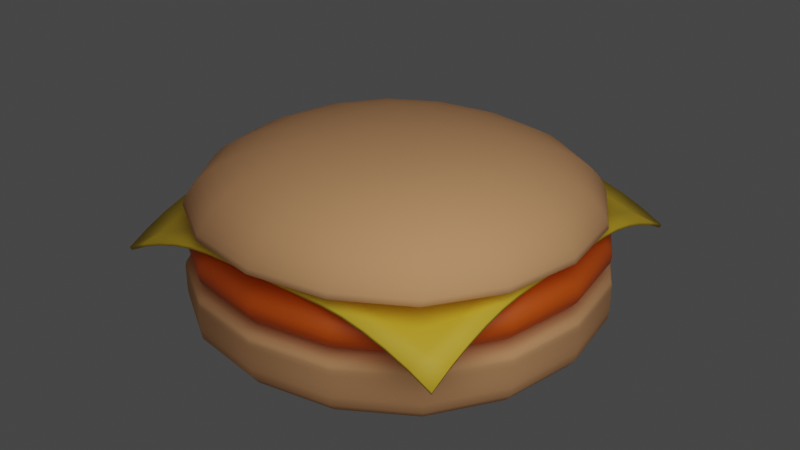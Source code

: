 # Source: hamburger.blend  (saved by Blender 3.5.10; exported with 4.5.12 LTS)
import bpy
from mathutils import Matrix  # noqa: F401  (used for matrix-valued properties, if any)

bpy.ops.wm.read_factory_settings(use_empty=True)
scene = bpy.context.scene
scene.name = 'Scene'

# ---- collections
col_collection = bpy.data.collections.new('Collection'); scene.collection.children.link(col_collection)

# ---- materials (node trees are filled in below, after node groups)
mat_meat_material = bpy.data.materials.new('Meat Material')
mat_meat_material.use_transparent_shadow = False
mat_bun_material = bpy.data.materials.new('bun material')
mat_bun_material.alpha_threshold = 0.0
mat_bun_material.use_transparent_shadow = False
mat_bun_material.roughness = 0.5
mat_bun_material.line_color = (0.0, 0.0, 0.0, 1.0)
mat_cheese_material = bpy.data.materials.new('Cheese material')
mat_cheese_material.use_transparent_shadow = False

# ---- material node trees
mat_meat_material.use_nodes = True; mat_meat_material.node_tree.nodes.clear()
_N = mat_meat_material.node_tree.nodes; _L = mat_meat_material.node_tree.links
n0 = _N.new('ShaderNodeBsdfPrincipled'); n0.name = 'Principled BSDF'; n0.location = (10, 300)
n0.distribution = 'GGX'
n0.subsurface_method = 'RANDOM_WALK_SKIN'
n0.inputs[0].default_value = (0.8, 0.1104, 0.002662, 1.0)
n0.inputs[3].default_value = 1.45
n0.inputs[27].default_value = (0.0, 0.0, 0.0, 1.0)
n0.inputs[28].default_value = 1.0
n1 = _N.new('ShaderNodeOutputMaterial'); n1.name = 'Material Output'; n1.location = (300, 300)
_L.new(n0.outputs[0], n1.inputs[0])
n1.is_active_output = True
mat_bun_material.use_nodes = True; mat_bun_material.node_tree.nodes.clear()
_N = mat_bun_material.node_tree.nodes; _L = mat_bun_material.node_tree.links
n0 = _N.new('ShaderNodeOutputMaterial'); n0.name = 'Material Output'; n0.location = (300, 300)
n1 = _N.new('ShaderNodeBsdfPrincipled'); n1.name = 'Principled BSDF'; n1.location = (10, 300)
n1.distribution = 'GGX'
n1.subsurface_method = 'RANDOM_WALK_SKIN'
n1.inputs[0].default_value = (0.8, 0.4025, 0.1815, 1.0)
n1.inputs[2].default_value = 1.0
n1.inputs[3].default_value = 1.45
n1.inputs[27].default_value = (0.0, 0.0, 0.0, 1.0)
n1.inputs[28].default_value = 1.0
_L.new(n1.outputs[0], n0.inputs[0])
n0.is_active_output = True
mat_cheese_material.use_nodes = True; mat_cheese_material.node_tree.nodes.clear()
_N = mat_cheese_material.node_tree.nodes; _L = mat_cheese_material.node_tree.links
n0 = _N.new('ShaderNodeBsdfPrincipled'); n0.name = 'Principled BSDF'; n0.location = (10, 300)
n0.distribution = 'GGX'
n0.subsurface_method = 'RANDOM_WALK_SKIN'
n0.inputs[0].default_value = (0.8, 0.5291, 0.02824, 1.0)
n0.inputs[3].default_value = 1.45
n0.inputs[27].default_value = (0.0, 0.0, 0.0, 1.0)
n0.inputs[28].default_value = 1.0
n1 = _N.new('ShaderNodeOutputMaterial'); n1.name = 'Material Output'; n1.location = (300, 300)
_L.new(n0.outputs[0], n1.inputs[0])
n1.is_active_output = True

# ---- world
world_world = bpy.data.worlds.new('World'); scene.world = world_world
world_world.use_nodes = True; world_world.node_tree.nodes.clear()
_N = world_world.node_tree.nodes; _L = world_world.node_tree.links
n0 = _N.new('ShaderNodeOutputWorld'); n0.name = 'World Output'; n0.location = (300, 300)
n1 = _N.new('ShaderNodeBackground'); n1.name = 'Background'; n1.location = (10, 300)
n1.inputs[0].default_value = (0.05088, 0.05088, 0.05088, 1.0)
_L.new(n1.outputs[0], n0.inputs[0])
n0.is_active_output = True
world_world.color = (0.05088, 0.05088, 0.05088)
world_world.use_sun_shadow = False
world_world.sun_shadow_jitter_overblur = 0.0

# ---- lights
light_point = bpy.data.lights.new('Point', 'POINT')
light_point.transmission_factor = 0.0
light_point.energy = 5000.0
light_point.shadow_soft_size = 10.0
light_point.shadow_maximum_resolution = 0.006
light_point.use_absolute_resolution = True

# ---- meshes
me_cube = bpy.data.meshes.new('Cube')
me_cube.from_pydata([(-3.776, -3.776, 1.898), (-3.708, -3.708, 3.032), (-3.776, 3.776, 1.898), (-3.708, 3.708, 3.108), (3.776, -3.776, 1.898), (3.708, -3.708, 3.032), (3.776, 3.776, 1.898), (3.708, 3.708, 3.108), (-4.976, -4.976, 2.788), (4.976, 4.976, 2.864), (-4.976, 4.976, 2.864), (4.976, -4.976, 2.788), (4.976, 4.976, 2.072), (-4.976, -4.976, 2.072), (-4.976, 4.976, 2.072), (4.976, -4.976, 2.072)], [], [(0, 4, 6, 2), (14, 2, 6, 12), (12, 6, 4, 15), (5, 1, 3, 7), (13, 0, 2, 14), (15, 4, 0, 13), (5, 11, 8, 1), (1, 8, 10, 3), (7, 9, 11, 5), (3, 10, 9, 7), (11, 15, 13, 8), (8, 13, 14, 10), (9, 12, 15, 11), (10, 14, 12, 9)])
me_cube.polygons.foreach_set('use_smooth', [True] * 14)
_uv = me_cube.uv_layers.new(name='UVMap')
_uv.uv.foreach_set('vector', [0.625, 0.5, 0.875, 0.5, 0.875, 0.75, 0.625, 0.75, 0.4561, 0.75, 0.625, 0.75, 0.625, 1.0, 0.4561, 1.0, 0.4561, 0.0, 0.625, 0.0, 0.625, 0.25, 0.4561, 0.25, 0.125, 0.5, 0.375, 0.5, 0.375, 0.75, 0.125, 0.75, 0.4561, 0.5, 0.625, 0.5, 0.625, 0.75, 0.4561, 0.75, 0.4561, 0.25, 0.625, 0.25, 0.625, 0.5, 0.4561, 0.5, 0.375, 0.25, 0.3996, 0.25, 0.3996, 0.5, 0.375, 0.5, 0.375, 0.5, 0.3996, 0.5, 0.3996, 0.75, 0.375, 0.75, 0.375, 0.0, 0.3996, 0.0, 0.3996, 0.25, 0.375, 0.25, 0.375, 0.75, 0.3996, 0.75, 0.3996, 1.0, 0.375, 1.0, 0.3996, 0.25, 0.4561, 0.25, 0.4561, 0.5, 0.3996, 0.5, 0.3996, 0.5, 0.4561, 0.5, 0.4561, 0.75, 0.3996, 0.75, 0.3996, 0.0, 0.4561, 0.0, 0.4561, 0.25, 0.3996, 0.25, 0.3996, 0.75, 0.4561, 0.75, 0.4561, 1.0, 0.3996, 1.0])
me_cube.materials.append(mat_meat_material)
me_cube.materials.append(None)
me_cube.materials.append(None)
me_cube.use_mirror_vertex_groups = False
me_cube.update()
me_cube_001 = bpy.data.meshes.new('Cube.001')
me_cube_001.from_pydata([(-4.976, -4.976, 2.596), (-4.976, -4.976, 4.429), (-4.976, 4.976, 2.596), (-4.976, 4.976, 4.429), (4.976, -4.976, 2.596), (4.976, -4.976, 4.429), (4.976, 4.976, 2.596), (4.976, 4.976, 4.429), (-4.976, -4.976, 4.204), (4.976, 4.976, 4.204), (-4.976, 4.976, 4.204), (4.976, -4.976, 4.204), (4.976, 4.976, 3.618), (-4.976, -4.976, 3.618), (-4.976, 4.976, 3.618), (4.976, -4.976, 3.618)], [], [(0, 4, 6, 2), (14, 2, 6, 12), (12, 6, 4, 15), (5, 1, 3, 7), (13, 0, 2, 14), (15, 4, 0, 13), (5, 11, 8, 1), (1, 8, 10, 3), (7, 9, 11, 5), (3, 10, 9, 7), (11, 15, 13, 8), (8, 13, 14, 10), (9, 12, 15, 11), (10, 14, 12, 9)])
me_cube_001.polygons.foreach_set('use_smooth', [True] * 14)
_uv = me_cube_001.uv_layers.new(name='UVMap')
_uv.uv.foreach_set('vector', [0.625, 0.5, 0.875, 0.5, 0.875, 0.75, 0.625, 0.75, 0.4561, 0.75, 0.625, 0.75, 0.625, 1.0, 0.4561, 1.0, 0.4561, 0.0, 0.625, 0.0, 0.625, 0.25, 0.4561, 0.25, 0.125, 0.5, 0.375, 0.5, 0.375, 0.75, 0.125, 0.75, 0.4561, 0.5, 0.625, 0.5, 0.625, 0.75, 0.4561, 0.75, 0.4561, 0.25, 0.625, 0.25, 0.625, 0.5, 0.4561, 0.5, 0.375, 0.25, 0.3996, 0.25, 0.3996, 0.5, 0.375, 0.5, 0.375, 0.5, 0.3996, 0.5, 0.3996, 0.75, 0.375, 0.75, 0.375, 0.0, 0.3996, 0.0, 0.3996, 0.25, 0.375, 0.25, 0.375, 0.75, 0.3996, 0.75, 0.3996, 1.0, 0.375, 1.0, 0.3996, 0.25, 0.4561, 0.25, 0.4561, 0.5, 0.3996, 0.5, 0.3996, 0.5, 0.4561, 0.5, 0.4561, 0.75, 0.3996, 0.75, 0.3996, 0.0, 0.4561, 0.0, 0.4561, 0.25, 0.3996, 0.25, 0.3996, 0.75, 0.4561, 0.75, 0.4561, 1.0, 0.3996, 1.0])
me_cube_001.materials.append(mat_bun_material)
me_cube_001.use_mirror_vertex_groups = False
me_cube_001.update()
me_plane = bpy.data.meshes.new('Plane')
me_plane.from_pydata([(-4.12, -4.12, -0.8065), (4.12, -4.12, -0.8065), (-4.12, 4.12, -0.8065), (4.12, 4.12, -0.8065), (-4.12, 3.605, -0.5415), (-4.12, 3.09, -0.3291), (-4.12, 2.575, -0.1693), (-4.12, 2.06, -0.06203), (-4.12, 1.545, -0.007362), (-4.12, 1.03, 0.0002933), (-4.12, 0.515, 0.0002933), (-4.12, 5.96e-08, 0.0002933), (-4.12, -0.515, 0.0002933), (-4.12, -1.03, 0.0002933), (-4.12, -1.545, -0.007362), (-4.12, -2.06, -0.06203), (-4.12, -2.575, -0.1693), (-4.12, -3.09, -0.3291), (-4.12, -3.605, -0.5415), (-3.605, -4.12, -0.5415), (-3.09, -4.12, -0.3291), (-2.575, -4.12, -0.1693), (-2.06, -4.12, -0.06203), (-1.545, -4.12, -0.007362), (-1.03, -4.12, 0.0002933), (-0.515, -4.12, 0.0002933), (-5.96e-08, -4.12, 0.0002933), (0.515, -4.12, 0.0002933), (1.03, -4.12, 0.0002933), (1.545, -4.12, -0.007362), (2.06, -4.12, -0.06203), (2.575, -4.12, -0.1693), (3.09, -4.12, -0.3291), (3.605, -4.12, -0.5415), (4.12, -3.605, -0.5415), (4.12, -3.09, -0.3291), (4.12, -2.575, -0.1693), (4.12, -2.06, -0.06203), (4.12, -1.545, -0.007362), (4.12, -1.03, 0.0002933), (4.12, -0.515, 0.0002933), (4.12, -5.96e-08, 0.0002933), (4.12, 0.515, 0.0002933), (4.12, 1.03, 0.0002933), (4.12, 1.545, -0.007362), (4.12, 2.06, -0.06203), (4.12, 2.575, -0.1693), (4.12, 3.09, -0.3291), (4.12, 3.605, -0.5415), (3.605, 4.12, -0.5415), (3.09, 4.12, -0.3291), (2.575, 4.12, -0.1693), (2.06, 4.12, -0.06203), (1.545, 4.12, -0.007362), (1.03, 4.12, 0.0002933), (0.515, 4.12, 0.0002933), (5.96e-08, 4.12, 0.0002933), (-0.515, 4.12, 0.0002933), (-1.03, 4.12, 0.0002933), (-1.545, 4.12, -0.007362), (-2.06, 4.12, -0.06203), (-2.575, 4.12, -0.1693), (-3.09, 4.12, -0.3291), (-3.605, 4.12, -0.5415), (-3.605, -3.605, -0.4473), (-3.605, -3.09, -0.2867), (-3.605, -2.575, -0.1484), (-3.605, -2.06, -0.05256), (-3.605, -1.545, -0.004906), (-3.605, -1.03, 0.000197), (-3.605, -0.515, 0.000197), (-3.605, -5.96e-08, 0.000197), (-3.605, 0.515, 0.000197), (-3.605, 1.03, 0.000197), (-3.605, 1.545, -0.004906), (-3.605, 2.06, -0.05256), (-3.605, 2.575, -0.1484), (-3.605, 3.09, -0.2867), (-3.605, 3.605, -0.4473), (-3.09, -3.605, -0.2867), (-3.09, -3.09, -0.1931), (-3.09, -2.575, -0.09823), (-3.09, -2.06, -0.02984), (-3.09, -1.545, -0.0005072), (-3.09, -1.03, 0.0001198), (-3.09, -0.515, 0.0001198), (-3.09, -5.96e-08, 0.0001198), (-3.09, 0.515, 0.0001198), (-3.09, 1.03, 0.0001198), (-3.09, 1.545, -0.0005072), (-3.09, 2.06, -0.02984), (-3.09, 2.575, -0.09823), (-3.09, 3.09, -0.1931), (-3.09, 3.605, -0.2867), (-2.575, -3.605, -0.1484), (-2.575, -3.09, -0.09823), (-2.575, -2.575, -0.04416), (-2.575, -2.06, -0.007594), (-2.575, -1.545, 6.165e-05), (-2.575, -1.03, 6.165e-05), (-2.575, -0.515, 6.165e-05), (-2.575, -5.96e-08, 6.165e-05), (-2.575, 0.515, 6.165e-05), (-2.575, 1.03, 6.165e-05), (-2.575, 1.545, 6.165e-05), (-2.575, 2.06, -0.007594), (-2.575, 2.575, -0.04416), (-2.575, 3.09, -0.09823), (-2.575, 3.605, -0.1484), (-2.06, -3.605, -0.05256), (-2.06, -3.09, -0.02984), (-2.06, -2.575, -0.007594), (-2.06, -2.06, 2.26e-05), (-2.06, -1.545, 2.266e-05), (-2.06, -1.03, 2.266e-05), (-2.06, -0.515, 2.266e-05), (-2.06, -5.96e-08, 2.266e-05), (-2.06, 0.515, 2.266e-05), (-2.06, 1.03, 2.266e-05), (-2.06, 1.545, 2.266e-05), (-2.06, 2.06, 2.26e-05), (-2.06, 2.575, -0.007594), (-2.06, 3.09, -0.02984), (-2.06, 3.605, -0.05256), (-1.545, -3.605, -0.004906), (-1.545, -3.09, -0.0005072), (-1.545, -2.575, 6.165e-05), (-1.545, -2.06, 2.266e-05), (-1.545, -1.545, 2.783e-06), (-1.545, -1.03, 2.783e-06), (-1.545, -0.515, 2.783e-06), (-1.545, -5.96e-08, 2.783e-06), (-1.545, 0.515, 2.783e-06), (-1.545, 1.03, 2.783e-06), (-1.545, 1.545, 2.783e-06), (-1.545, 2.06, 2.266e-05), (-1.545, 2.575, 6.165e-05), (-1.545, 3.09, -0.0005072), (-1.545, 3.605, -0.004906), (-1.03, -3.605, 0.000197), (-1.03, -3.09, 0.0001198), (-1.03, -2.575, 6.165e-05), (-1.03, -2.06, 2.266e-05), (-1.03, -1.545, 2.783e-06), (-1.03, -1.03, 0.0), (-1.03, -0.515, 0.0), (-1.03, -5.96e-08, 0.0), (-1.03, 0.515, 0.0), (-1.03, 1.03, 0.0), (-1.03, 1.545, 2.783e-06), (-1.03, 2.06, 2.266e-05), (-1.03, 2.575, 6.165e-05), (-1.03, 3.09, 0.0001198), (-1.03, 3.605, 0.000197), (-0.515, -3.605, 0.000197), (-0.515, -3.09, 0.0001198), (-0.515, -2.575, 6.165e-05), (-0.515, -2.06, 2.266e-05), (-0.515, -1.545, 2.783e-06), (-0.515, -1.03, 0.0), (-0.515, -0.515, 0.0), (-0.515, -5.96e-08, 0.0), (-0.515, 0.515, 0.0), (-0.515, 1.03, 0.0), (-0.515, 1.545, 2.783e-06), (-0.515, 2.06, 2.266e-05), (-0.515, 2.575, 6.165e-05), (-0.515, 3.09, 0.0001198), (-0.515, 3.605, 0.000197), (-5.215e-08, -3.605, 0.000197), (-4.47e-08, -3.09, 0.0001198), (-3.725e-08, -2.575, 6.165e-05), (-2.98e-08, -2.06, 2.266e-05), (-2.235e-08, -1.545, 2.783e-06), (-1.49e-08, -1.03, 0.0), (-7.451e-09, -0.515, 0.0), (0.0, -5.96e-08, 0.0), (7.451e-09, 0.515, 0.0), (1.49e-08, 1.03, 0.0), (2.235e-08, 1.545, 2.783e-06), (2.98e-08, 2.06, 2.266e-05), (3.725e-08, 2.575, 6.165e-05), (4.47e-08, 3.09, 0.0001198), (5.215e-08, 3.605, 0.000197), (0.515, -3.605, 0.000197), (0.515, -3.09, 0.0001198), (0.515, -2.575, 6.165e-05), (0.515, -2.06, 2.266e-05), (0.515, -1.545, 2.783e-06), (0.515, -1.03, 0.0), (0.515, -0.515, 0.0), (0.515, -5.96e-08, 0.0), (0.515, 0.515, 0.0), (0.515, 1.03, 0.0), (0.515, 1.545, 2.783e-06), (0.515, 2.06, 2.266e-05), (0.515, 2.575, 6.165e-05), (0.515, 3.09, 0.0001198), (0.515, 3.605, 0.000197), (1.03, -3.605, 0.000197), (1.03, -3.09, 0.0001198), (1.03, -2.575, 6.165e-05), (1.03, -2.06, 2.266e-05), (1.03, -1.545, 2.783e-06), (1.03, -1.03, 0.0), (1.03, -0.515, 0.0), (1.03, -5.96e-08, 0.0), (1.03, 0.515, 0.0), (1.03, 1.03, 0.0), (1.03, 1.545, 2.783e-06), (1.03, 2.06, 2.266e-05), (1.03, 2.575, 6.165e-05), (1.03, 3.09, 0.0001198), (1.03, 3.605, 0.000197), (1.545, -3.605, -0.004906), (1.545, -3.09, -0.0005072), (1.545, -2.575, 6.165e-05), (1.545, -2.06, 2.266e-05), (1.545, -1.545, 2.783e-06), (1.545, -1.03, 2.783e-06), (1.545, -0.515, 2.783e-06), (1.545, -5.96e-08, 2.783e-06), (1.545, 0.515, 2.783e-06), (1.545, 1.03, 2.783e-06), (1.545, 1.545, 2.783e-06), (1.545, 2.06, 2.266e-05), (1.545, 2.575, 6.165e-05), (1.545, 3.09, -0.0005072), (1.545, 3.605, -0.004906), (2.06, -3.605, -0.05256), (2.06, -3.09, -0.02984), (2.06, -2.575, -0.007594), (2.06, -2.06, 2.26e-05), (2.06, -1.545, 2.266e-05), (2.06, -1.03, 2.266e-05), (2.06, -0.515, 2.266e-05), (2.06, -5.96e-08, 2.266e-05), (2.06, 0.515, 2.266e-05), (2.06, 1.03, 2.266e-05), (2.06, 1.545, 2.266e-05), (2.06, 2.06, 2.26e-05), (2.06, 2.575, -0.007594), (2.06, 3.09, -0.02984), (2.06, 3.605, -0.05256), (2.575, -3.605, -0.1484), (2.575, -3.09, -0.09823), (2.575, -2.575, -0.04416), (2.575, -2.06, -0.007594), (2.575, -1.545, 6.165e-05), (2.575, -1.03, 6.165e-05), (2.575, -0.515, 6.165e-05), (2.575, -5.96e-08, 6.165e-05), (2.575, 0.515, 6.165e-05), (2.575, 1.03, 6.165e-05), (2.575, 1.545, 6.165e-05), (2.575, 2.06, -0.007594), (2.575, 2.575, -0.04416), (2.575, 3.09, -0.09823), (2.575, 3.605, -0.1484), (3.09, -3.605, -0.2867), (3.09, -3.09, -0.1931), (3.09, -2.575, -0.09823), (3.09, -2.06, -0.02984), (3.09, -1.545, -0.0005072), (3.09, -1.03, 0.0001198), (3.09, -0.515, 0.0001198), (3.09, -5.96e-08, 0.0001198), (3.09, 0.515, 0.0001198), (3.09, 1.03, 0.0001198), (3.09, 1.545, -0.0005072), (3.09, 2.06, -0.02984), (3.09, 2.575, -0.09823), (3.09, 3.09, -0.1931), (3.09, 3.605, -0.2867), (3.605, -3.605, -0.4473), (3.605, -3.09, -0.2867), (3.605, -2.575, -0.1484), (3.605, -2.06, -0.05256), (3.605, -1.545, -0.004906), (3.605, -1.03, 0.000197), (3.605, -0.515, 0.000197), (3.605, -5.96e-08, 0.000197), (3.605, 0.515, 0.000197), (3.605, 1.03, 0.000197), (3.605, 1.545, -0.004906), (3.605, 2.06, -0.05256), (3.605, 2.575, -0.1484), (3.605, 3.09, -0.2867), (3.605, 3.605, -0.4473)], [], [(288, 48, 3, 49), (4, 78, 63, 2), (78, 93, 62, 63), (93, 108, 61, 62), (108, 123, 60, 61), (123, 138, 59, 60), (138, 153, 58, 59), (153, 168, 57, 58), (168, 183, 56, 57), (183, 198, 55, 56), (198, 213, 54, 55), (213, 228, 53, 54), (228, 243, 52, 53), (243, 258, 51, 52), (258, 273, 50, 51), (273, 288, 49, 50), (0, 19, 64, 18), (18, 64, 65, 17), (17, 65, 66, 16), (16, 66, 67, 15), (15, 67, 68, 14), (14, 68, 69, 13), (13, 69, 70, 12), (12, 70, 71, 11), (11, 71, 72, 10), (10, 72, 73, 9), (9, 73, 74, 8), (8, 74, 75, 7), (7, 75, 76, 6), (6, 76, 77, 5), (5, 77, 78, 4), (19, 20, 79, 64), (64, 79, 80, 65), (65, 80, 81, 66), (66, 81, 82, 67), (67, 82, 83, 68), (68, 83, 84, 69), (69, 84, 85, 70), (70, 85, 86, 71), (71, 86, 87, 72), (72, 87, 88, 73), (73, 88, 89, 74), (74, 89, 90, 75), (75, 90, 91, 76), (76, 91, 92, 77), (77, 92, 93, 78), (20, 21, 94, 79), (79, 94, 95, 80), (80, 95, 96, 81), (81, 96, 97, 82), (82, 97, 98, 83), (83, 98, 99, 84), (84, 99, 100, 85), (85, 100, 101, 86), (86, 101, 102, 87), (87, 102, 103, 88), (88, 103, 104, 89), (89, 104, 105, 90), (90, 105, 106, 91), (91, 106, 107, 92), (92, 107, 108, 93), (21, 22, 109, 94), (94, 109, 110, 95), (95, 110, 111, 96), (96, 111, 112, 97), (97, 112, 113, 98), (98, 113, 114, 99), (99, 114, 115, 100), (100, 115, 116, 101), (101, 116, 117, 102), (102, 117, 118, 103), (103, 118, 119, 104), (104, 119, 120, 105), (105, 120, 121, 106), (106, 121, 122, 107), (107, 122, 123, 108), (22, 23, 124, 109), (109, 124, 125, 110), (110, 125, 126, 111), (111, 126, 127, 112), (112, 127, 128, 113), (113, 128, 129, 114), (114, 129, 130, 115), (115, 130, 131, 116), (116, 131, 132, 117), (117, 132, 133, 118), (118, 133, 134, 119), (119, 134, 135, 120), (120, 135, 136, 121), (121, 136, 137, 122), (122, 137, 138, 123), (23, 24, 139, 124), (124, 139, 140, 125), (125, 140, 141, 126), (126, 141, 142, 127), (127, 142, 143, 128), (128, 143, 144, 129), (129, 144, 145, 130), (130, 145, 146, 131), (131, 146, 147, 132), (132, 147, 148, 133), (133, 148, 149, 134), (134, 149, 150, 135), (135, 150, 151, 136), (136, 151, 152, 137), (137, 152, 153, 138), (24, 25, 154, 139), (139, 154, 155, 140), (140, 155, 156, 141), (141, 156, 157, 142), (142, 157, 158, 143), (143, 158, 159, 144), (144, 159, 160, 145), (145, 160, 161, 146), (146, 161, 162, 147), (147, 162, 163, 148), (148, 163, 164, 149), (149, 164, 165, 150), (150, 165, 166, 151), (151, 166, 167, 152), (152, 167, 168, 153), (25, 26, 169, 154), (154, 169, 170, 155), (155, 170, 171, 156), (156, 171, 172, 157), (157, 172, 173, 158), (158, 173, 174, 159), (159, 174, 175, 160), (160, 175, 176, 161), (161, 176, 177, 162), (162, 177, 178, 163), (163, 178, 179, 164), (164, 179, 180, 165), (165, 180, 181, 166), (166, 181, 182, 167), (167, 182, 183, 168), (26, 27, 184, 169), (169, 184, 185, 170), (170, 185, 186, 171), (171, 186, 187, 172), (172, 187, 188, 173), (173, 188, 189, 174), (174, 189, 190, 175), (175, 190, 191, 176), (176, 191, 192, 177), (177, 192, 193, 178), (178, 193, 194, 179), (179, 194, 195, 180), (180, 195, 196, 181), (181, 196, 197, 182), (182, 197, 198, 183), (27, 28, 199, 184), (184, 199, 200, 185), (185, 200, 201, 186), (186, 201, 202, 187), (187, 202, 203, 188), (188, 203, 204, 189), (189, 204, 205, 190), (190, 205, 206, 191), (191, 206, 207, 192), (192, 207, 208, 193), (193, 208, 209, 194), (194, 209, 210, 195), (195, 210, 211, 196), (196, 211, 212, 197), (197, 212, 213, 198), (28, 29, 214, 199), (199, 214, 215, 200), (200, 215, 216, 201), (201, 216, 217, 202), (202, 217, 218, 203), (203, 218, 219, 204), (204, 219, 220, 205), (205, 220, 221, 206), (206, 221, 222, 207), (207, 222, 223, 208), (208, 223, 224, 209), (209, 224, 225, 210), (210, 225, 226, 211), (211, 226, 227, 212), (212, 227, 228, 213), (29, 30, 229, 214), (214, 229, 230, 215), (215, 230, 231, 216), (216, 231, 232, 217), (217, 232, 233, 218), (218, 233, 234, 219), (219, 234, 235, 220), (220, 235, 236, 221), (221, 236, 237, 222), (222, 237, 238, 223), (223, 238, 239, 224), (224, 239, 240, 225), (225, 240, 241, 226), (226, 241, 242, 227), (227, 242, 243, 228), (30, 31, 244, 229), (229, 244, 245, 230), (230, 245, 246, 231), (231, 246, 247, 232), (232, 247, 248, 233), (233, 248, 249, 234), (234, 249, 250, 235), (235, 250, 251, 236), (236, 251, 252, 237), (237, 252, 253, 238), (238, 253, 254, 239), (239, 254, 255, 240), (240, 255, 256, 241), (241, 256, 257, 242), (242, 257, 258, 243), (31, 32, 259, 244), (244, 259, 260, 245), (245, 260, 261, 246), (246, 261, 262, 247), (247, 262, 263, 248), (248, 263, 264, 249), (249, 264, 265, 250), (250, 265, 266, 251), (251, 266, 267, 252), (252, 267, 268, 253), (253, 268, 269, 254), (254, 269, 270, 255), (255, 270, 271, 256), (256, 271, 272, 257), (257, 272, 273, 258), (32, 33, 274, 259), (259, 274, 275, 260), (260, 275, 276, 261), (261, 276, 277, 262), (262, 277, 278, 263), (263, 278, 279, 264), (264, 279, 280, 265), (265, 280, 281, 266), (266, 281, 282, 267), (267, 282, 283, 268), (268, 283, 284, 269), (269, 284, 285, 270), (270, 285, 286, 271), (271, 286, 287, 272), (272, 287, 288, 273), (33, 1, 34, 274), (274, 34, 35, 275), (275, 35, 36, 276), (276, 36, 37, 277), (277, 37, 38, 278), (278, 38, 39, 279), (279, 39, 40, 280), (280, 40, 41, 281), (281, 41, 42, 282), (282, 42, 43, 283), (283, 43, 44, 284), (284, 44, 45, 285), (285, 45, 46, 286), (286, 46, 47, 287), (287, 47, 48, 288)])
me_plane.polygons.foreach_set('use_smooth', [True] * 256)
_uv = me_plane.uv_layers.new(name='UVMap')
_uv.uv.foreach_set('vector', [0.9375, 0.9375, 1.0, 0.9375, 1.0, 1.0, 0.9375, 1.0, 0.0, 0.9375, 0.0625, 0.9375, 0.0625, 1.0, 0.0, 1.0, 0.0625, 0.9375, 0.125, 0.9375, 0.125, 1.0, 0.0625, 1.0, 0.125, 0.9375, 0.1875, 0.9375, 0.1875, 1.0, 0.125, 1.0, 0.1875, 0.9375, 0.25, 0.9375, 0.25, 1.0, 0.1875, 1.0, 0.25, 0.9375, 0.3125, 0.9375, 0.3125, 1.0, 0.25, 1.0, 0.3125, 0.9375, 0.375, 0.9375, 0.375, 1.0, 0.3125, 1.0, 0.375, 0.9375, 0.4375, 0.9375, 0.4375, 1.0, 0.375, 1.0, 0.4375, 0.9375, 0.5, 0.9375, 0.5, 1.0, 0.4375, 1.0, 0.5, 0.9375, 0.5625, 0.9375, 0.5625, 1.0, 0.5, 1.0, 0.5625, 0.9375, 0.625, 0.9375, 0.625, 1.0, 0.5625, 1.0, 0.625, 0.9375, 0.6875, 0.9375, 0.6875, 1.0, 0.625, 1.0, 0.6875, 0.9375, 0.75, 0.9375, 0.75, 1.0, 0.6875, 1.0, 0.75, 0.9375, 0.8125, 0.9375, 0.8125, 1.0, 0.75, 1.0, 0.8125, 0.9375, 0.875, 0.9375, 0.875, 1.0, 0.8125, 1.0, 0.875, 0.9375, 0.9375, 0.9375, 0.9375, 1.0, 0.875, 1.0, 0.0, 0.0, 0.0625, 0.0, 0.0625, 0.0625, 0.0, 0.0625, 0.0, 0.0625, 0.0625, 0.0625, 0.0625, 0.125, 0.0, 0.125, 0.0, 0.125, 0.0625, 0.125, 0.0625, 0.1875, 0.0, 0.1875, 0.0, 0.1875, 0.0625, 0.1875, 0.0625, 0.25, 0.0, 0.25, 0.0, 0.25, 0.0625, 0.25, 0.0625, 0.3125, 0.0, 0.3125, 0.0, 0.3125, 0.0625, 0.3125, 0.0625, 0.375, 0.0, 0.375, 0.0, 0.375, 0.0625, 0.375, 0.0625, 0.4375, 0.0, 0.4375, 0.0, 0.4375, 0.0625, 0.4375, 0.0625, 0.5, 0.0, 0.5, 0.0, 0.5, 0.0625, 0.5, 0.0625, 0.5625, 0.0, 0.5625, 0.0, 0.5625, 0.0625, 0.5625, 0.0625, 0.625, 0.0, 0.625, 0.0, 0.625, 0.0625, 0.625, 0.0625, 0.6875, 0.0, 0.6875, 0.0, 0.6875, 0.0625, 0.6875, 0.0625, 0.75, 0.0, 0.75, 0.0, 0.75, 0.0625, 0.75, 0.0625, 0.8125, 0.0, 0.8125, 0.0, 0.8125, 0.0625, 0.8125, 0.0625, 0.875, 0.0, 0.875, 0.0, 0.875, 0.0625, 0.875, 0.0625, 0.9375, 0.0, 0.9375, 0.0625, 0.0, 0.125, 0.0, 0.125, 0.0625, 0.0625, 0.0625, 0.0625, 0.0625, 0.125, 0.0625, 0.125, 0.125, 0.0625, 0.125, 0.0625, 0.125, 0.125, 0.125, 0.125, 0.1875, 0.0625, 0.1875, 0.0625, 0.1875, 0.125, 0.1875, 0.125, 0.25, 0.0625, 0.25, 0.0625, 0.25, 0.125, 0.25, 0.125, 0.3125, 0.0625, 0.3125, 0.0625, 0.3125, 0.125, 0.3125, 0.125, 0.375, 0.0625, 0.375, 0.0625, 0.375, 0.125, 0.375, 0.125, 0.4375, 0.0625, 0.4375, 0.0625, 0.4375, 0.125, 0.4375, 0.125, 0.5, 0.0625, 0.5, 0.0625, 0.5, 0.125, 0.5, 0.125, 0.5625, 0.0625, 0.5625, 0.0625, 0.5625, 0.125, 0.5625, 0.125, 0.625, 0.0625, 0.625, 0.0625, 0.625, 0.125, 0.625, 0.125, 0.6875, 0.0625, 0.6875, 0.0625, 0.6875, 0.125, 0.6875, 0.125, 0.75, 0.0625, 0.75, 0.0625, 0.75, 0.125, 0.75, 0.125, 0.8125, 0.0625, 0.8125, 0.0625, 0.8125, 0.125, 0.8125, 0.125, 0.875, 0.0625, 0.875, 0.0625, 0.875, 0.125, 0.875, 0.125, 0.9375, 0.0625, 0.9375, 0.125, 0.0, 0.1875, 0.0, 0.1875, 0.0625, 0.125, 0.0625, 0.125, 0.0625, 0.1875, 0.0625, 0.1875, 0.125, 0.125, 0.125, 0.125, 0.125, 0.1875, 0.125, 0.1875, 0.1875, 0.125, 0.1875, 0.125, 0.1875, 0.1875, 0.1875, 0.1875, 0.25, 0.125, 0.25, 0.125, 0.25, 0.1875, 0.25, 0.1875, 0.3125, 0.125, 0.3125, 0.125, 0.3125, 0.1875, 0.3125, 0.1875, 0.375, 0.125, 0.375, 0.125, 0.375, 0.1875, 0.375, 0.1875, 0.4375, 0.125, 0.4375, 0.125, 0.4375, 0.1875, 0.4375, 0.1875, 0.5, 0.125, 0.5, 0.125, 0.5, 0.1875, 0.5, 0.1875, 0.5625, 0.125, 0.5625, 0.125, 0.5625, 0.1875, 0.5625, 0.1875, 0.625, 0.125, 0.625, 0.125, 0.625, 0.1875, 0.625, 0.1875, 0.6875, 0.125, 0.6875, 0.125, 0.6875, 0.1875, 0.6875, 0.1875, 0.75, 0.125, 0.75, 0.125, 0.75, 0.1875, 0.75, 0.1875, 0.8125, 0.125, 0.8125, 0.125, 0.8125, 0.1875, 0.8125, 0.1875, 0.875, 0.125, 0.875, 0.125, 0.875, 0.1875, 0.875, 0.1875, 0.9375, 0.125, 0.9375, 0.1875, 0.0, 0.25, 0.0, 0.25, 0.0625, 0.1875, 0.0625, 0.1875, 0.0625, 0.25, 0.0625, 0.25, 0.125, 0.1875, 0.125, 0.1875, 0.125, 0.25, 0.125, 0.25, 0.1875, 0.1875, 0.1875, 0.1875, 0.1875, 0.25, 0.1875, 0.25, 0.25, 0.1875, 0.25, 0.1875, 0.25, 0.25, 0.25, 0.25, 0.3125, 0.1875, 0.3125, 0.1875, 0.3125, 0.25, 0.3125, 0.25, 0.375, 0.1875, 0.375, 0.1875, 0.375, 0.25, 0.375, 0.25, 0.4375, 0.1875, 0.4375, 0.1875, 0.4375, 0.25, 0.4375, 0.25, 0.5, 0.1875, 0.5, 0.1875, 0.5, 0.25, 0.5, 0.25, 0.5625, 0.1875, 0.5625, 0.1875, 0.5625, 0.25, 0.5625, 0.25, 0.625, 0.1875, 0.625, 0.1875, 0.625, 0.25, 0.625, 0.25, 0.6875, 0.1875, 0.6875, 0.1875, 0.6875, 0.25, 0.6875, 0.25, 0.75, 0.1875, 0.75, 0.1875, 0.75, 0.25, 0.75, 0.25, 0.8125, 0.1875, 0.8125, 0.1875, 0.8125, 0.25, 0.8125, 0.25, 0.875, 0.1875, 0.875, 0.1875, 0.875, 0.25, 0.875, 0.25, 0.9375, 0.1875, 0.9375, 0.25, 0.0, 0.3125, 0.0, 0.3125, 0.0625, 0.25, 0.0625, 0.25, 0.0625, 0.3125, 0.0625, 0.3125, 0.125, 0.25, 0.125, 0.25, 0.125, 0.3125, 0.125, 0.3125, 0.1875, 0.25, 0.1875, 0.25, 0.1875, 0.3125, 0.1875, 0.3125, 0.25, 0.25, 0.25, 0.25, 0.25, 0.3125, 0.25, 0.3125, 0.3125, 0.25, 0.3125, 0.25, 0.3125, 0.3125, 0.3125, 0.3125, 0.375, 0.25, 0.375, 0.25, 0.375, 0.3125, 0.375, 0.3125, 0.4375, 0.25, 0.4375, 0.25, 0.4375, 0.3125, 0.4375, 0.3125, 0.5, 0.25, 0.5, 0.25, 0.5, 0.3125, 0.5, 0.3125, 0.5625, 0.25, 0.5625, 0.25, 0.5625, 0.3125, 0.5625, 0.3125, 0.625, 0.25, 0.625, 0.25, 0.625, 0.3125, 0.625, 0.3125, 0.6875, 0.25, 0.6875, 0.25, 0.6875, 0.3125, 0.6875, 0.3125, 0.75, 0.25, 0.75, 0.25, 0.75, 0.3125, 0.75, 0.3125, 0.8125, 0.25, 0.8125, 0.25, 0.8125, 0.3125, 0.8125, 0.3125, 0.875, 0.25, 0.875, 0.25, 0.875, 0.3125, 0.875, 0.3125, 0.9375, 0.25, 0.9375, 0.3125, 0.0, 0.375, 0.0, 0.375, 0.0625, 0.3125, 0.0625, 0.3125, 0.0625, 0.375, 0.0625, 0.375, 0.125, 0.3125, 0.125, 0.3125, 0.125, 0.375, 0.125, 0.375, 0.1875, 0.3125, 0.1875, 0.3125, 0.1875, 0.375, 0.1875, 0.375, 0.25, 0.3125, 0.25, 0.3125, 0.25, 0.375, 0.25, 0.375, 0.3125, 0.3125, 0.3125, 0.3125, 0.3125, 0.375, 0.3125, 0.375, 0.375, 0.3125, 0.375, 0.3125, 0.375, 0.375, 0.375, 0.375, 0.4375, 0.3125, 0.4375, 0.3125, 0.4375, 0.375, 0.4375, 0.375, 0.5, 0.3125, 0.5, 0.3125, 0.5, 0.375, 0.5, 0.375, 0.5625, 0.3125, 0.5625, 0.3125, 0.5625, 0.375, 0.5625, 0.375, 0.625, 0.3125, 0.625, 0.3125, 0.625, 0.375, 0.625, 0.375, 0.6875, 0.3125, 0.6875, 0.3125, 0.6875, 0.375, 0.6875, 0.375, 0.75, 0.3125, 0.75, 0.3125, 0.75, 0.375, 0.75, 0.375, 0.8125, 0.3125, 0.8125, 0.3125, 0.8125, 0.375, 0.8125, 0.375, 0.875, 0.3125, 0.875, 0.3125, 0.875, 0.375, 0.875, 0.375, 0.9375, 0.3125, 0.9375, 0.375, 0.0, 0.4375, 0.0, 0.4375, 0.0625, 0.375, 0.0625, 0.375, 0.0625, 0.4375, 0.0625, 0.4375, 0.125, 0.375, 0.125, 0.375, 0.125, 0.4375, 0.125, 0.4375, 0.1875, 0.375, 0.1875, 0.375, 0.1875, 0.4375, 0.1875, 0.4375, 0.25, 0.375, 0.25, 0.375, 0.25, 0.4375, 0.25, 0.4375, 0.3125, 0.375, 0.3125, 0.375, 0.3125, 0.4375, 0.3125, 0.4375, 0.375, 0.375, 0.375, 0.375, 0.375, 0.4375, 0.375, 0.4375, 0.4375, 0.375, 0.4375, 0.375, 0.4375, 0.4375, 0.4375, 0.4375, 0.5, 0.375, 0.5, 0.375, 0.5, 0.4375, 0.5, 0.4375, 0.5625, 0.375, 0.5625, 0.375, 0.5625, 0.4375, 0.5625, 0.4375, 0.625, 0.375, 0.625, 0.375, 0.625, 0.4375, 0.625, 0.4375, 0.6875, 0.375, 0.6875, 0.375, 0.6875, 0.4375, 0.6875, 0.4375, 0.75, 0.375, 0.75, 0.375, 0.75, 0.4375, 0.75, 0.4375, 0.8125, 0.375, 0.8125, 0.375, 0.8125, 0.4375, 0.8125, 0.4375, 0.875, 0.375, 0.875, 0.375, 0.875, 0.4375, 0.875, 0.4375, 0.9375, 0.375, 0.9375, 0.4375, 0.0, 0.5, 0.0, 0.5, 0.0625, 0.4375, 0.0625, 0.4375, 0.0625, 0.5, 0.0625, 0.5, 0.125, 0.4375, 0.125, 0.4375, 0.125, 0.5, 0.125, 0.5, 0.1875, 0.4375, 0.1875, 0.4375, 0.1875, 0.5, 0.1875, 0.5, 0.25, 0.4375, 0.25, 0.4375, 0.25, 0.5, 0.25, 0.5, 0.3125, 0.4375, 0.3125, 0.4375, 0.3125, 0.5, 0.3125, 0.5, 0.375, 0.4375, 0.375, 0.4375, 0.375, 0.5, 0.375, 0.5, 0.4375, 0.4375, 0.4375, 0.4375, 0.4375, 0.5, 0.4375, 0.5, 0.5, 0.4375, 0.5, 0.4375, 0.5, 0.5, 0.5, 0.5, 0.5625, 0.4375, 0.5625, 0.4375, 0.5625, 0.5, 0.5625, 0.5, 0.625, 0.4375, 0.625, 0.4375, 0.625, 0.5, 0.625, 0.5, 0.6875, 0.4375, 0.6875, 0.4375, 0.6875, 0.5, 0.6875, 0.5, 0.75, 0.4375, 0.75, 0.4375, 0.75, 0.5, 0.75, 0.5, 0.8125, 0.4375, 0.8125, 0.4375, 0.8125, 0.5, 0.8125, 0.5, 0.875, 0.4375, 0.875, 0.4375, 0.875, 0.5, 0.875, 0.5, 0.9375, 0.4375, 0.9375, 0.5, 0.0, 0.5625, 0.0, 0.5625, 0.0625, 0.5, 0.0625, 0.5, 0.0625, 0.5625, 0.0625, 0.5625, 0.125, 0.5, 0.125, 0.5, 0.125, 0.5625, 0.125, 0.5625, 0.1875, 0.5, 0.1875, 0.5, 0.1875, 0.5625, 0.1875, 0.5625, 0.25, 0.5, 0.25, 0.5, 0.25, 0.5625, 0.25, 0.5625, 0.3125, 0.5, 0.3125, 0.5, 0.3125, 0.5625, 0.3125, 0.5625, 0.375, 0.5, 0.375, 0.5, 0.375, 0.5625, 0.375, 0.5625, 0.4375, 0.5, 0.4375, 0.5, 0.4375, 0.5625, 0.4375, 0.5625, 0.5, 0.5, 0.5, 0.5, 0.5, 0.5625, 0.5, 0.5625, 0.5625, 0.5, 0.5625, 0.5, 0.5625, 0.5625, 0.5625, 0.5625, 0.625, 0.5, 0.625, 0.5, 0.625, 0.5625, 0.625, 0.5625, 0.6875, 0.5, 0.6875, 0.5, 0.6875, 0.5625, 0.6875, 0.5625, 0.75, 0.5, 0.75, 0.5, 0.75, 0.5625, 0.75, 0.5625, 0.8125, 0.5, 0.8125, 0.5, 0.8125, 0.5625, 0.8125, 0.5625, 0.875, 0.5, 0.875, 0.5, 0.875, 0.5625, 0.875, 0.5625, 0.9375, 0.5, 0.9375, 0.5625, 0.0, 0.625, 0.0, 0.625, 0.0625, 0.5625, 0.0625, 0.5625, 0.0625, 0.625, 0.0625, 0.625, 0.125, 0.5625, 0.125, 0.5625, 0.125, 0.625, 0.125, 0.625, 0.1875, 0.5625, 0.1875, 0.5625, 0.1875, 0.625, 0.1875, 0.625, 0.25, 0.5625, 0.25, 0.5625, 0.25, 0.625, 0.25, 0.625, 0.3125, 0.5625, 0.3125, 0.5625, 0.3125, 0.625, 0.3125, 0.625, 0.375, 0.5625, 0.375, 0.5625, 0.375, 0.625, 0.375, 0.625, 0.4375, 0.5625, 0.4375, 0.5625, 0.4375, 0.625, 0.4375, 0.625, 0.5, 0.5625, 0.5, 0.5625, 0.5, 0.625, 0.5, 0.625, 0.5625, 0.5625, 0.5625, 0.5625, 0.5625, 0.625, 0.5625, 0.625, 0.625, 0.5625, 0.625, 0.5625, 0.625, 0.625, 0.625, 0.625, 0.6875, 0.5625, 0.6875, 0.5625, 0.6875, 0.625, 0.6875, 0.625, 0.75, 0.5625, 0.75, 0.5625, 0.75, 0.625, 0.75, 0.625, 0.8125, 0.5625, 0.8125, 0.5625, 0.8125, 0.625, 0.8125, 0.625, 0.875, 0.5625, 0.875, 0.5625, 0.875, 0.625, 0.875, 0.625, 0.9375, 0.5625, 0.9375, 0.625, 0.0, 0.6875, 0.0, 0.6875, 0.0625, 0.625, 0.0625, 0.625, 0.0625, 0.6875, 0.0625, 0.6875, 0.125, 0.625, 0.125, 0.625, 0.125, 0.6875, 0.125, 0.6875, 0.1875, 0.625, 0.1875, 0.625, 0.1875, 0.6875, 0.1875, 0.6875, 0.25, 0.625, 0.25, 0.625, 0.25, 0.6875, 0.25, 0.6875, 0.3125, 0.625, 0.3125, 0.625, 0.3125, 0.6875, 0.3125, 0.6875, 0.375, 0.625, 0.375, 0.625, 0.375, 0.6875, 0.375, 0.6875, 0.4375, 0.625, 0.4375, 0.625, 0.4375, 0.6875, 0.4375, 0.6875, 0.5, 0.625, 0.5, 0.625, 0.5, 0.6875, 0.5, 0.6875, 0.5625, 0.625, 0.5625, 0.625, 0.5625, 0.6875, 0.5625, 0.6875, 0.625, 0.625, 0.625, 0.625, 0.625, 0.6875, 0.625, 0.6875, 0.6875, 0.625, 0.6875, 0.625, 0.6875, 0.6875, 0.6875, 0.6875, 0.75, 0.625, 0.75, 0.625, 0.75, 0.6875, 0.75, 0.6875, 0.8125, 0.625, 0.8125, 0.625, 0.8125, 0.6875, 0.8125, 0.6875, 0.875, 0.625, 0.875, 0.625, 0.875, 0.6875, 0.875, 0.6875, 0.9375, 0.625, 0.9375, 0.6875, 0.0, 0.75, 0.0, 0.75, 0.0625, 0.6875, 0.0625, 0.6875, 0.0625, 0.75, 0.0625, 0.75, 0.125, 0.6875, 0.125, 0.6875, 0.125, 0.75, 0.125, 0.75, 0.1875, 0.6875, 0.1875, 0.6875, 0.1875, 0.75, 0.1875, 0.75, 0.25, 0.6875, 0.25, 0.6875, 0.25, 0.75, 0.25, 0.75, 0.3125, 0.6875, 0.3125, 0.6875, 0.3125, 0.75, 0.3125, 0.75, 0.375, 0.6875, 0.375, 0.6875, 0.375, 0.75, 0.375, 0.75, 0.4375, 0.6875, 0.4375, 0.6875, 0.4375, 0.75, 0.4375, 0.75, 0.5, 0.6875, 0.5, 0.6875, 0.5, 0.75, 0.5, 0.75, 0.5625, 0.6875, 0.5625, 0.6875, 0.5625, 0.75, 0.5625, 0.75, 0.625, 0.6875, 0.625, 0.6875, 0.625, 0.75, 0.625, 0.75, 0.6875, 0.6875, 0.6875, 0.6875, 0.6875, 0.75, 0.6875, 0.75, 0.75, 0.6875, 0.75, 0.6875, 0.75, 0.75, 0.75, 0.75, 0.8125, 0.6875, 0.8125, 0.6875, 0.8125, 0.75, 0.8125, 0.75, 0.875, 0.6875, 0.875, 0.6875, 0.875, 0.75, 0.875, 0.75, 0.9375, 0.6875, 0.9375, 0.75, 0.0, 0.8125, 0.0, 0.8125, 0.0625, 0.75, 0.0625, 0.75, 0.0625, 0.8125, 0.0625, 0.8125, 0.125, 0.75, 0.125, 0.75, 0.125, 0.8125, 0.125, 0.8125, 0.1875, 0.75, 0.1875, 0.75, 0.1875, 0.8125, 0.1875, 0.8125, 0.25, 0.75, 0.25, 0.75, 0.25, 0.8125, 0.25, 0.8125, 0.3125, 0.75, 0.3125, 0.75, 0.3125, 0.8125, 0.3125, 0.8125, 0.375, 0.75, 0.375, 0.75, 0.375, 0.8125, 0.375, 0.8125, 0.4375, 0.75, 0.4375, 0.75, 0.4375, 0.8125, 0.4375, 0.8125, 0.5, 0.75, 0.5, 0.75, 0.5, 0.8125, 0.5, 0.8125, 0.5625, 0.75, 0.5625, 0.75, 0.5625, 0.8125, 0.5625, 0.8125, 0.625, 0.75, 0.625, 0.75, 0.625, 0.8125, 0.625, 0.8125, 0.6875, 0.75, 0.6875, 0.75, 0.6875, 0.8125, 0.6875, 0.8125, 0.75, 0.75, 0.75, 0.75, 0.75, 0.8125, 0.75, 0.8125, 0.8125, 0.75, 0.8125, 0.75, 0.8125, 0.8125, 0.8125, 0.8125, 0.875, 0.75, 0.875, 0.75, 0.875, 0.8125, 0.875, 0.8125, 0.9375, 0.75, 0.9375, 0.8125, 0.0, 0.875, 0.0, 0.875, 0.0625, 0.8125, 0.0625, 0.8125, 0.0625, 0.875, 0.0625, 0.875, 0.125, 0.8125, 0.125, 0.8125, 0.125, 0.875, 0.125, 0.875, 0.1875, 0.8125, 0.1875, 0.8125, 0.1875, 0.875, 0.1875, 0.875, 0.25, 0.8125, 0.25, 0.8125, 0.25, 0.875, 0.25, 0.875, 0.3125, 0.8125, 0.3125, 0.8125, 0.3125, 0.875, 0.3125, 0.875, 0.375, 0.8125, 0.375, 0.8125, 0.375, 0.875, 0.375, 0.875, 0.4375, 0.8125, 0.4375, 0.8125, 0.4375, 0.875, 0.4375, 0.875, 0.5, 0.8125, 0.5, 0.8125, 0.5, 0.875, 0.5, 0.875, 0.5625, 0.8125, 0.5625, 0.8125, 0.5625, 0.875, 0.5625, 0.875, 0.625, 0.8125, 0.625, 0.8125, 0.625, 0.875, 0.625, 0.875, 0.6875, 0.8125, 0.6875, 0.8125, 0.6875, 0.875, 0.6875, 0.875, 0.75, 0.8125, 0.75, 0.8125, 0.75, 0.875, 0.75, 0.875, 0.8125, 0.8125, 0.8125, 0.8125, 0.8125, 0.875, 0.8125, 0.875, 0.875, 0.8125, 0.875, 0.8125, 0.875, 0.875, 0.875, 0.875, 0.9375, 0.8125, 0.9375, 0.875, 0.0, 0.9375, 0.0, 0.9375, 0.0625, 0.875, 0.0625, 0.875, 0.0625, 0.9375, 0.0625, 0.9375, 0.125, 0.875, 0.125, 0.875, 0.125, 0.9375, 0.125, 0.9375, 0.1875, 0.875, 0.1875, 0.875, 0.1875, 0.9375, 0.1875, 0.9375, 0.25, 0.875, 0.25, 0.875, 0.25, 0.9375, 0.25, 0.9375, 0.3125, 0.875, 0.3125, 0.875, 0.3125, 0.9375, 0.3125, 0.9375, 0.375, 0.875, 0.375, 0.875, 0.375, 0.9375, 0.375, 0.9375, 0.4375, 0.875, 0.4375, 0.875, 0.4375, 0.9375, 0.4375, 0.9375, 0.5, 0.875, 0.5, 0.875, 0.5, 0.9375, 0.5, 0.9375, 0.5625, 0.875, 0.5625, 0.875, 0.5625, 0.9375, 0.5625, 0.9375, 0.625, 0.875, 0.625, 0.875, 0.625, 0.9375, 0.625, 0.9375, 0.6875, 0.875, 0.6875, 0.875, 0.6875, 0.9375, 0.6875, 0.9375, 0.75, 0.875, 0.75, 0.875, 0.75, 0.9375, 0.75, 0.9375, 0.8125, 0.875, 0.8125, 0.875, 0.8125, 0.9375, 0.8125, 0.9375, 0.875, 0.875, 0.875, 0.875, 0.875, 0.9375, 0.875, 0.9375, 0.9375, 0.875, 0.9375, 0.9375, 0.0, 1.0, 0.0, 1.0, 0.0625, 0.9375, 0.0625, 0.9375, 0.0625, 1.0, 0.0625, 1.0, 0.125, 0.9375, 0.125, 0.9375, 0.125, 1.0, 0.125, 1.0, 0.1875, 0.9375, 0.1875, 0.9375, 0.1875, 1.0, 0.1875, 1.0, 0.25, 0.9375, 0.25, 0.9375, 0.25, 1.0, 0.25, 1.0, 0.3125, 0.9375, 0.3125, 0.9375, 0.3125, 1.0, 0.3125, 1.0, 0.375, 0.9375, 0.375, 0.9375, 0.375, 1.0, 0.375, 1.0, 0.4375, 0.9375, 0.4375, 0.9375, 0.4375, 1.0, 0.4375, 1.0, 0.5, 0.9375, 0.5, 0.9375, 0.5, 1.0, 0.5, 1.0, 0.5625, 0.9375, 0.5625, 0.9375, 0.5625, 1.0, 0.5625, 1.0, 0.625, 0.9375, 0.625, 0.9375, 0.625, 1.0, 0.625, 1.0, 0.6875, 0.9375, 0.6875, 0.9375, 0.6875, 1.0, 0.6875, 1.0, 0.75, 0.9375, 0.75, 0.9375, 0.75, 1.0, 0.75, 1.0, 0.8125, 0.9375, 0.8125, 0.9375, 0.8125, 1.0, 0.8125, 1.0, 0.875, 0.9375, 0.875, 0.9375, 0.875, 1.0, 0.875, 1.0, 0.9375, 0.9375, 0.9375])
me_plane.materials.append(mat_cheese_material)
me_plane.update()
me_cube_002 = bpy.data.meshes.new('Cube.002')
me_cube_002.from_pydata([(-2.17, -2.185, 2.578), (-4.938, -4.938, 4.401), (-2.17, 2.156, 2.578), (-4.938, 4.938, 4.401), (2.17, -2.185, 2.578), (4.938, -4.938, 4.401), (2.17, 2.156, 2.578), (4.938, 4.938, 4.401), (-4.862, -4.862, 4.124), (4.862, 4.862, 4.124), (-4.862, 4.862, 4.124), (4.862, -4.862, 4.124), (4.419, 4.419, 3.302), (-4.419, -4.419, 3.302), (-4.419, 4.419, 3.302), (4.419, -4.419, 3.302)], [], [(0, 4, 6, 2), (14, 2, 6, 12), (12, 6, 4, 15), (5, 1, 3, 7), (13, 0, 2, 14), (15, 4, 0, 13), (5, 11, 8, 1), (1, 8, 10, 3), (7, 9, 11, 5), (3, 10, 9, 7), (11, 15, 13, 8), (8, 13, 14, 10), (9, 12, 15, 11), (10, 14, 12, 9)])
me_cube_002.polygons.foreach_set('use_smooth', [True] * 14)
_uv = me_cube_002.uv_layers.new(name='UVMap')
_uv.uv.foreach_set('vector', [0.625, 0.5, 0.875, 0.5, 0.875, 0.75, 0.625, 0.75, 0.4561, 0.75, 0.625, 0.75, 0.625, 1.0, 0.4561, 1.0, 0.4561, 0.0, 0.625, 0.0, 0.625, 0.25, 0.4561, 0.25, 0.125, 0.5, 0.375, 0.5, 0.375, 0.75, 0.125, 0.75, 0.4561, 0.5, 0.625, 0.5, 0.625, 0.75, 0.4561, 0.75, 0.4561, 0.25, 0.625, 0.25, 0.625, 0.5, 0.4561, 0.5, 0.375, 0.25, 0.3996, 0.25, 0.3996, 0.5, 0.375, 0.5, 0.375, 0.5, 0.3996, 0.5, 0.3996, 0.75, 0.375, 0.75, 0.375, 0.0, 0.3996, 0.0, 0.3996, 0.25, 0.375, 0.25, 0.375, 0.75, 0.3996, 0.75, 0.3996, 1.0, 0.375, 1.0, 0.3996, 0.25, 0.4561, 0.25, 0.4561, 0.5, 0.3996, 0.5, 0.3996, 0.5, 0.4561, 0.5, 0.4561, 0.75, 0.3996, 0.75, 0.3996, 0.0, 0.4561, 0.0, 0.4561, 0.25, 0.3996, 0.25, 0.3996, 0.75, 0.4561, 0.75, 0.4561, 1.0, 0.3996, 1.0])
me_cube_002.materials.append(mat_bun_material)
me_cube_002.use_mirror_vertex_groups = False
me_cube_002.update()

# ---- objects
ob_cube = bpy.data.objects.new('Cube', me_cube)
ob_point = bpy.data.objects.new('Point', light_point)
ob_cube_001 = bpy.data.objects.new('Cube.001', me_cube_001)
ob_plane = bpy.data.objects.new('Plane', me_plane)
ob_cube_002 = bpy.data.objects.new('Cube.002', me_cube_002)

# ---- transforms, parenting, visibility, modifiers, constraints
ob_cube.location = (0.0, 0.0, -0.2448)
ob_cube.lock_rotations_4d = False
ob_cube.empty_display_type = 'ARROWS'
ob_cube.lineart.crease_threshold = 0.0
_m = ob_cube.modifiers.new('Subdivision', 'SUBSURF')
_m.levels = 4
ob_point.location = (9.287, -6.95, 11.84)
ob_cube_001.location = (0.0, 0.0, -2.62)
ob_cube_001.lock_rotations_4d = False
ob_cube_001.empty_display_type = 'ARROWS'
ob_cube_001.lineart.crease_threshold = 0.0
_m = ob_cube_001.modifiers.new('Subdivision', 'SUBSURF')
_m.levels = 4
ob_plane.location = (0.0, 0.0, 2.826)
_m = ob_plane.modifiers.new('Solidify', 'SOLIDIFY')
_m.thickness = 0.08
ob_cube_002.location = (0.0, 0.0, 7.085)
ob_cube_002.rotation_euler = (3.121, -0.0, 0.0)
ob_cube_002.lock_rotations_4d = False
ob_cube_002.empty_display_type = 'ARROWS'
ob_cube_002.lineart.crease_threshold = 0.0
_m = ob_cube_002.modifiers.new('Subdivision', 'SUBSURF')
_m.levels = 4

# ---- collection membership
col_collection.objects.link(ob_cube)
col_collection.objects.link(ob_point)
col_collection.objects.link(ob_cube_001)
col_collection.objects.link(ob_plane)
col_collection.objects.link(ob_cube_002)

# ---- scene / render settings (as saved in the file)
scene.frame_start = 1; scene.frame_end = 250; scene.frame_set(1)
scene.render.engine = 'BLENDER_EEVEE_NEXT'
scene.cycles.sampling_pattern = 'TABULATED_SOBOL'
scene.view_settings.view_transform = 'Filmic'
bpy.context.view_layer.update()

# ---- added for rendering (the .blend has no active camera): camera
cam_auto = bpy.data.cameras.new('AutoCamera')
cam_auto.lens = 50.0
cam_auto.sensor_width = 36.0
cam_auto.clip_end = 1000.0
ob_auto_camera = bpy.data.objects.new('AutoCamera', cam_auto)
scene.collection.objects.link(ob_auto_camera)
ob_auto_camera.location = (13.7427, -16.5175, 13.2872)
ob_auto_camera.rotation_euler = (1.09748, -7.21219e-08, 0.694738)
scene.camera = ob_auto_camera
bpy.context.view_layer.update()
